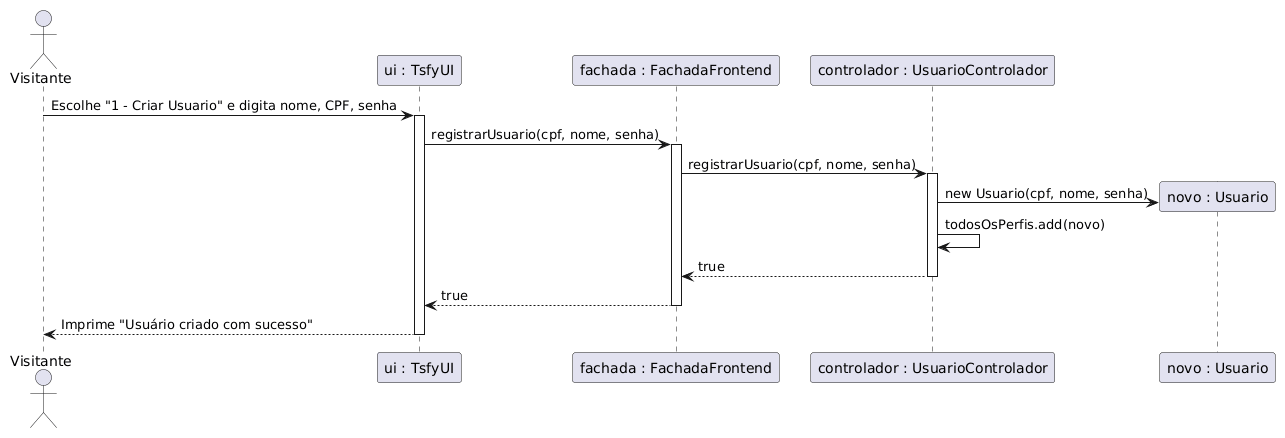

The diagram above was rendered by PlantUML. Its source (embedded in the PNG):
@startuml
actor Visitante as User
participant "ui : TsfyUI" as UI
participant "fachada : FachadaFrontend" as Fachada
participant "controlador : UsuarioControlador" as CtrlUsr
participant "novo : Usuario" as Usr

User -> UI : Escolhe "1 - Criar Usuario" e digita nome, CPF, senha
activate UI

UI -> Fachada : registrarUsuario(cpf, nome, senha)
activate Fachada

Fachada -> CtrlUsr : registrarUsuario(cpf, nome, senha)
activate CtrlUsr

CtrlUsr -> Usr ** : new Usuario(cpf, nome, senha)
CtrlUsr -> CtrlUsr : todosOsPerfis.add(novo)
CtrlUsr --> Fachada : true
deactivate CtrlUsr

Fachada --> UI : true
deactivate Fachada

UI --> User : Imprime "Usuário criado com sucesso!"
deactivate UI
@enduml